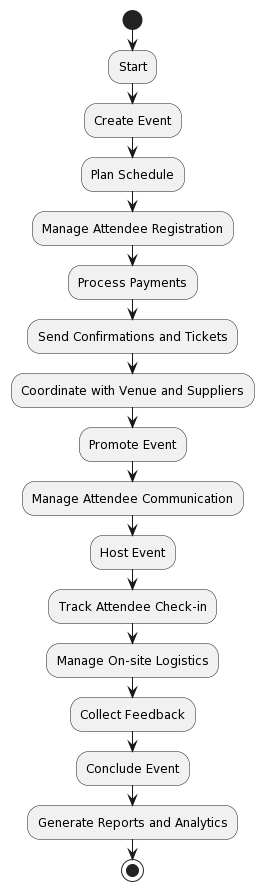

The diagram above was rendered by PlantUML. Its source (embedded in the PNG):
@startuml
start
:Start;
:Create Event;
:Plan Schedule;
:Manage Attendee Registration;
:Process Payments;
:Send Confirmations and Tickets;
:Coordinate with Venue and Suppliers;
:Promote Event;
:Manage Attendee Communication;
:Host Event;
:Track Attendee Check-in;
:Manage On-site Logistics;
:Collect Feedback;
:Conclude Event;

:Generate Reports and Analytics;
stop
@enduml